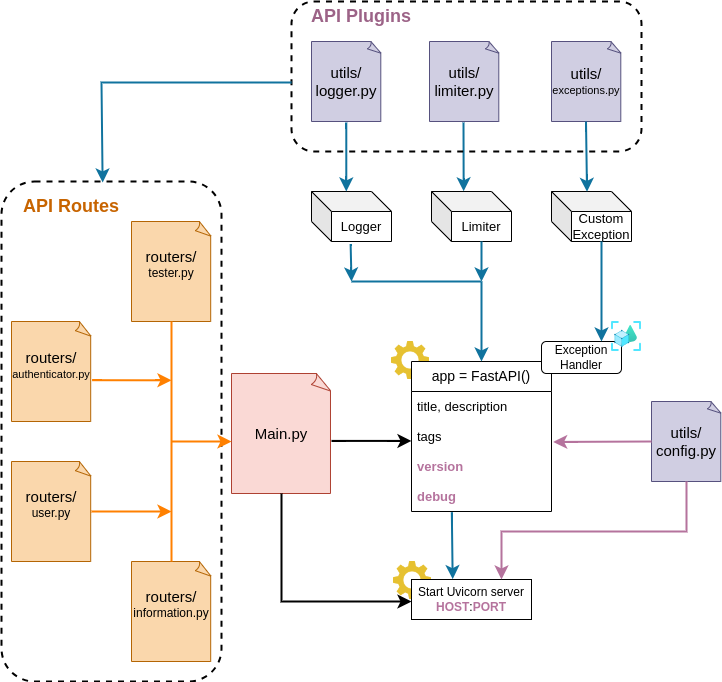

The diagram above was exported from draw.io. Its source (the exported page's mxGraphModel, read from the mxfile embedded in the PNG):
<mxGraphModel dx="908" dy="1159" grid="1" gridSize="10" guides="1" tooltips="1" connect="1" arrows="1" fold="1" page="1" pageScale="1" pageWidth="1169" pageHeight="827" math="0" shadow="0">
  <root>
    <mxCell id="0" />
    <mxCell id="1" parent="0" />
    <mxCell id="J82P67MRV6tjN6znmEd1-53" value="" style="rounded=1;whiteSpace=wrap;html=1;dashed=1;fillColor=none;strokeWidth=2;" parent="1" vertex="1">
      <mxGeometry x="110" y="260" width="220" height="500" as="geometry" />
    </mxCell>
    <mxCell id="iVfiiVyT47isUEkeQ9kk-46" value="&lt;span style=&quot;font-size: 15px;&quot;&gt;Main.py&lt;/span&gt;" style="whiteSpace=wrap;html=1;shape=mxgraph.basic.document;fillColor=#fad9d5;strokeColor=#ae4132;" parent="1" vertex="1">
      <mxGeometry x="340" y="452" width="100" height="120" as="geometry" />
    </mxCell>
    <mxCell id="J82P67MRV6tjN6znmEd1-3" value="" style="endArrow=classic;html=1;rounded=0;fontSize=12;startSize=8;endSize=8;curved=1;strokeWidth=2;" parent="1" edge="1">
      <mxGeometry width="50" height="50" relative="1" as="geometry">
        <mxPoint x="440" y="519.41" as="sourcePoint" />
        <mxPoint x="520" y="519.41" as="targetPoint" />
      </mxGeometry>
    </mxCell>
    <mxCell id="J82P67MRV6tjN6znmEd1-2" value="" style="shape=image;html=1;verticalAlign=top;verticalLabelPosition=bottom;labelBackgroundColor=#ffffff;imageAspect=0;aspect=fixed;image=https://cdn1.iconfinder.com/data/icons/business-488/128/13-128.png" parent="1" vertex="1">
      <mxGeometry x="500" y="420" width="38" height="38" as="geometry" />
    </mxCell>
    <mxCell id="J82P67MRV6tjN6znmEd1-4" value="&lt;font style=&quot;font-size: 14px;&quot;&gt;app = FastAPI()&lt;/font&gt;" style="swimlane;fontStyle=0;childLayout=stackLayout;horizontal=1;startSize=30;horizontalStack=0;resizeParent=1;resizeParentMax=0;resizeLast=0;collapsible=1;marginBottom=0;whiteSpace=wrap;html=1;" parent="1" vertex="1">
      <mxGeometry x="520" y="440" width="140" height="150" as="geometry" />
    </mxCell>
    <mxCell id="J82P67MRV6tjN6znmEd1-5" value="&lt;font style=&quot;font-size: 13px;&quot;&gt;title, description&lt;/font&gt;" style="text;strokeColor=none;fillColor=none;align=left;verticalAlign=middle;spacingLeft=4;spacingRight=4;overflow=hidden;points=[[0,0.5],[1,0.5]];portConstraint=eastwest;rotatable=0;whiteSpace=wrap;html=1;" parent="J82P67MRV6tjN6znmEd1-4" vertex="1">
      <mxGeometry y="30" width="140" height="30" as="geometry" />
    </mxCell>
    <mxCell id="J82P67MRV6tjN6znmEd1-6" value="&lt;font style=&quot;font-size: 13px;&quot;&gt;tags&lt;/font&gt;" style="text;strokeColor=none;fillColor=none;align=left;verticalAlign=middle;spacingLeft=4;spacingRight=4;overflow=hidden;points=[[0,0.5],[1,0.5]];portConstraint=eastwest;rotatable=0;whiteSpace=wrap;html=1;" parent="J82P67MRV6tjN6znmEd1-4" vertex="1">
      <mxGeometry y="60" width="140" height="30" as="geometry" />
    </mxCell>
    <mxCell id="J82P67MRV6tjN6znmEd1-7" value="&lt;b&gt;&lt;font style=&quot;font-size: 13px;&quot; color=&quot;#b5739d&quot;&gt;version&lt;/font&gt;&lt;/b&gt;" style="text;strokeColor=none;fillColor=none;align=left;verticalAlign=middle;spacingLeft=4;spacingRight=4;overflow=hidden;points=[[0,0.5],[1,0.5]];portConstraint=eastwest;rotatable=0;whiteSpace=wrap;html=1;" parent="J82P67MRV6tjN6znmEd1-4" vertex="1">
      <mxGeometry y="90" width="140" height="30" as="geometry" />
    </mxCell>
    <mxCell id="J82P67MRV6tjN6znmEd1-14" value="&lt;b style=&quot;&quot;&gt;&lt;font style=&quot;font-size: 13px;&quot; color=&quot;#b5739d&quot;&gt;debug&lt;/font&gt;&lt;/b&gt;" style="text;strokeColor=none;fillColor=none;align=left;verticalAlign=middle;spacingLeft=4;spacingRight=4;overflow=hidden;points=[[0,0.5],[1,0.5]];portConstraint=eastwest;rotatable=0;whiteSpace=wrap;html=1;" parent="J82P67MRV6tjN6znmEd1-4" vertex="1">
      <mxGeometry y="120" width="140" height="30" as="geometry" />
    </mxCell>
    <mxCell id="J82P67MRV6tjN6znmEd1-15" value="&lt;span style=&quot;font-size: 15px;&quot;&gt;utils/&lt;/span&gt;&lt;div&gt;&lt;span style=&quot;font-size: 15px;&quot;&gt;config.py&lt;/span&gt;&lt;/div&gt;" style="whiteSpace=wrap;html=1;shape=mxgraph.basic.document;fillColor=#d0cee2;strokeColor=#56517e;" parent="1" vertex="1">
      <mxGeometry x="760" y="480" width="70" height="80" as="geometry" />
    </mxCell>
    <mxCell id="J82P67MRV6tjN6znmEd1-16" value="" style="endArrow=classic;html=1;rounded=0;fontSize=12;startSize=8;endSize=8;curved=1;entryX=1.012;entryY=0.682;entryDx=0;entryDy=0;strokeColor=#B5739D;strokeWidth=2;entryPerimeter=0;" parent="1" target="J82P67MRV6tjN6znmEd1-6" edge="1">
      <mxGeometry width="50" height="50" relative="1" as="geometry">
        <mxPoint x="760" y="520" as="sourcePoint" />
        <mxPoint x="730" y="490" as="targetPoint" />
      </mxGeometry>
    </mxCell>
    <mxCell id="J82P67MRV6tjN6znmEd1-17" value="&lt;font style=&quot;font-size: 13px;&quot;&gt;Logger&lt;/font&gt;" style="shape=cube;whiteSpace=wrap;html=1;boundedLbl=1;backgroundOutline=1;darkOpacity=0.05;darkOpacity2=0.1;" parent="1" vertex="1">
      <mxGeometry x="420" y="270" width="80" height="50" as="geometry" />
    </mxCell>
    <mxCell id="J82P67MRV6tjN6znmEd1-18" value="&lt;font style=&quot;font-size: 13px;&quot;&gt;Limiter&lt;/font&gt;" style="shape=cube;whiteSpace=wrap;html=1;boundedLbl=1;backgroundOutline=1;darkOpacity=0.05;darkOpacity2=0.1;" parent="1" vertex="1">
      <mxGeometry x="540" y="270" width="80" height="50" as="geometry" />
    </mxCell>
    <mxCell id="J82P67MRV6tjN6znmEd1-19" value="&lt;font style=&quot;font-size: 13px;&quot;&gt;Custom&lt;/font&gt;&lt;div&gt;&lt;font style=&quot;font-size: 13px;&quot;&gt;Exception&lt;/font&gt;&lt;/div&gt;" style="shape=cube;whiteSpace=wrap;html=1;boundedLbl=1;backgroundOutline=1;darkOpacity=0.05;darkOpacity2=0.1;" parent="1" vertex="1">
      <mxGeometry x="660" y="270" width="80" height="50" as="geometry" />
    </mxCell>
    <mxCell id="J82P67MRV6tjN6znmEd1-20" value="" style="endArrow=classic;html=1;rounded=0;fontSize=12;startSize=8;endSize=8;curved=1;exitX=0.489;exitY=1.05;exitDx=0;exitDy=0;exitPerimeter=0;fillColor=#b1ddf0;strokeColor=#10739e;strokeWidth=2;" parent="1" source="J82P67MRV6tjN6znmEd1-17" edge="1">
      <mxGeometry width="50" height="50" relative="1" as="geometry">
        <mxPoint x="410" y="410" as="sourcePoint" />
        <mxPoint x="460" y="360" as="targetPoint" />
      </mxGeometry>
    </mxCell>
    <mxCell id="J82P67MRV6tjN6znmEd1-21" value="" style="endArrow=none;html=1;rounded=0;fontSize=12;startSize=8;endSize=8;curved=1;fillColor=#b1ddf0;strokeColor=#10739e;strokeWidth=2;" parent="1" edge="1">
      <mxGeometry width="50" height="50" relative="1" as="geometry">
        <mxPoint x="460" y="360" as="sourcePoint" />
        <mxPoint x="590" y="360" as="targetPoint" />
      </mxGeometry>
    </mxCell>
    <mxCell id="J82P67MRV6tjN6znmEd1-23" value="" style="endArrow=classic;html=1;rounded=0;fontSize=12;startSize=8;endSize=8;curved=1;exitX=0.489;exitY=1.05;exitDx=0;exitDy=0;exitPerimeter=0;fillColor=#b1ddf0;strokeColor=#10739e;strokeWidth=2;" parent="1" edge="1">
      <mxGeometry width="50" height="50" relative="1" as="geometry">
        <mxPoint x="590" y="320" as="sourcePoint" />
        <mxPoint x="590" y="360" as="targetPoint" />
      </mxGeometry>
    </mxCell>
    <mxCell id="J82P67MRV6tjN6znmEd1-25" value="" style="endArrow=classic;html=1;rounded=0;fontSize=12;startSize=8;endSize=8;curved=1;entryX=0.5;entryY=0;entryDx=0;entryDy=0;strokeWidth=2;fillColor=#b1ddf0;strokeColor=#10739e;" parent="1" target="J82P67MRV6tjN6znmEd1-4" edge="1">
      <mxGeometry width="50" height="50" relative="1" as="geometry">
        <mxPoint x="590" y="360" as="sourcePoint" />
        <mxPoint x="601" y="370" as="targetPoint" />
      </mxGeometry>
    </mxCell>
    <mxCell id="J82P67MRV6tjN6znmEd1-27" value="&lt;span style=&quot;font-size: 15px;&quot;&gt;utils/&lt;/span&gt;&lt;div&gt;&lt;span style=&quot;font-size: 15px;&quot;&gt;logger.py&lt;/span&gt;&lt;/div&gt;" style="whiteSpace=wrap;html=1;shape=mxgraph.basic.document;fillColor=#d0cee2;strokeColor=#56517e;" parent="1" vertex="1">
      <mxGeometry x="420" y="120" width="70" height="80" as="geometry" />
    </mxCell>
    <mxCell id="J82P67MRV6tjN6znmEd1-28" value="&lt;span style=&quot;font-size: 15px;&quot;&gt;utils/&lt;/span&gt;&lt;div&gt;&lt;span style=&quot;font-size: 15px;&quot;&gt;limiter.py&lt;/span&gt;&lt;/div&gt;" style="whiteSpace=wrap;html=1;shape=mxgraph.basic.document;fillColor=#d0cee2;strokeColor=#56517e;" parent="1" vertex="1">
      <mxGeometry x="538" y="120" width="70" height="80" as="geometry" />
    </mxCell>
    <mxCell id="J82P67MRV6tjN6znmEd1-29" value="&lt;span style=&quot;font-size: 15px;&quot;&gt;utils/&lt;/span&gt;&lt;div&gt;&lt;font style=&quot;font-size: 11px;&quot;&gt;exceptions.py&lt;/font&gt;&lt;/div&gt;" style="whiteSpace=wrap;html=1;shape=mxgraph.basic.document;fillColor=#d0cee2;strokeColor=#56517e;" parent="1" vertex="1">
      <mxGeometry x="660" y="120" width="70" height="80" as="geometry" />
    </mxCell>
    <mxCell id="J82P67MRV6tjN6znmEd1-30" value="" style="endArrow=classic;html=1;rounded=0;fontSize=12;startSize=8;endSize=8;curved=1;exitX=0.489;exitY=1.05;exitDx=0;exitDy=0;exitPerimeter=0;fillColor=#b1ddf0;strokeColor=#10739e;entryX=0.444;entryY=0.007;entryDx=0;entryDy=0;entryPerimeter=0;strokeWidth=2;" parent="1" target="J82P67MRV6tjN6znmEd1-19" edge="1">
      <mxGeometry width="50" height="50" relative="1" as="geometry">
        <mxPoint x="694.5" y="200" as="sourcePoint" />
        <mxPoint x="695.5" y="240" as="targetPoint" />
      </mxGeometry>
    </mxCell>
    <mxCell id="J82P67MRV6tjN6znmEd1-31" value="" style="endArrow=classic;html=1;rounded=0;fontSize=12;startSize=8;endSize=8;curved=1;fillColor=#b1ddf0;strokeColor=#10739e;entryX=0.402;entryY=-0.003;entryDx=0;entryDy=0;entryPerimeter=0;strokeWidth=2;" parent="1" target="J82P67MRV6tjN6znmEd1-18" edge="1">
      <mxGeometry width="50" height="50" relative="1" as="geometry">
        <mxPoint x="572" y="201" as="sourcePoint" />
        <mxPoint x="573.75" y="270" as="targetPoint" />
      </mxGeometry>
    </mxCell>
    <mxCell id="J82P67MRV6tjN6znmEd1-32" value="" style="endArrow=classic;html=1;rounded=0;fontSize=12;startSize=8;endSize=8;curved=1;fillColor=#b1ddf0;strokeColor=#10739e;entryX=0.402;entryY=-0.003;entryDx=0;entryDy=0;entryPerimeter=0;strokeWidth=2;" parent="1" edge="1">
      <mxGeometry width="50" height="50" relative="1" as="geometry">
        <mxPoint x="454.79" y="201" as="sourcePoint" />
        <mxPoint x="454.79" y="270" as="targetPoint" />
      </mxGeometry>
    </mxCell>
    <mxCell id="J82P67MRV6tjN6znmEd1-34" value="Exception Handler" style="rounded=1;whiteSpace=wrap;html=1;" parent="1" vertex="1">
      <mxGeometry x="650" y="420" width="80" height="32" as="geometry" />
    </mxCell>
    <mxCell id="J82P67MRV6tjN6znmEd1-33" value="" style="image;aspect=fixed;html=1;points=[];align=center;fontSize=12;image=img/lib/azure2/ai_machine_learning/Azure_Object_Understanding.svg;" parent="1" vertex="1">
      <mxGeometry x="720" y="400" width="30" height="30" as="geometry" />
    </mxCell>
    <mxCell id="J82P67MRV6tjN6znmEd1-35" value="" style="endArrow=classic;html=1;rounded=0;fontSize=12;startSize=8;endSize=8;curved=1;exitX=0.489;exitY=1.05;exitDx=0;exitDy=0;exitPerimeter=0;fillColor=#b1ddf0;strokeColor=#10739e;entryX=0.75;entryY=0;entryDx=0;entryDy=0;strokeWidth=2;" parent="1" target="J82P67MRV6tjN6znmEd1-34" edge="1">
      <mxGeometry width="50" height="50" relative="1" as="geometry">
        <mxPoint x="710" y="320" as="sourcePoint" />
        <mxPoint x="710" y="360" as="targetPoint" />
      </mxGeometry>
    </mxCell>
    <mxCell id="J82P67MRV6tjN6znmEd1-38" value="" style="endArrow=classic;html=1;rounded=0;fontSize=12;startSize=8;endSize=8;strokeWidth=2;edgeStyle=orthogonalEdgeStyle;" parent="1" edge="1">
      <mxGeometry width="50" height="50" relative="1" as="geometry">
        <mxPoint x="390" y="572" as="sourcePoint" />
        <mxPoint x="520" y="680" as="targetPoint" />
        <Array as="points">
          <mxPoint x="390" y="680" />
          <mxPoint x="510" y="680" />
        </Array>
      </mxGeometry>
    </mxCell>
    <mxCell id="J82P67MRV6tjN6znmEd1-39" value="" style="shape=image;html=1;verticalAlign=top;verticalLabelPosition=bottom;labelBackgroundColor=#ffffff;imageAspect=0;aspect=fixed;image=https://cdn1.iconfinder.com/data/icons/business-488/128/13-128.png" parent="1" vertex="1">
      <mxGeometry x="502" y="640" width="38" height="38" as="geometry" />
    </mxCell>
    <mxCell id="J82P67MRV6tjN6znmEd1-40" value="Start Uvicorn server&lt;br&gt;&lt;b&gt;&lt;font color=&quot;#b5739d&quot;&gt;HOST&lt;/font&gt;&lt;/b&gt;:&lt;b&gt;&lt;font color=&quot;#b5739d&quot;&gt;PORT&lt;/font&gt;&lt;/b&gt;" style="rounded=0;whiteSpace=wrap;html=1;" parent="1" vertex="1">
      <mxGeometry x="520" y="658" width="120" height="40" as="geometry" />
    </mxCell>
    <mxCell id="J82P67MRV6tjN6znmEd1-43" style="edgeStyle=none;curved=0;rounded=0;orthogonalLoop=1;jettySize=auto;html=1;entryX=0.75;entryY=0;entryDx=0;entryDy=0;fontSize=12;startSize=8;endSize=8;strokeWidth=2;strokeColor=#B5739D;" parent="1" source="J82P67MRV6tjN6znmEd1-15" target="J82P67MRV6tjN6znmEd1-40" edge="1">
      <mxGeometry relative="1" as="geometry">
        <mxPoint x="781" y="560" as="sourcePoint" />
        <mxPoint x="580" y="658" as="targetPoint" />
        <Array as="points">
          <mxPoint x="795" y="610" />
          <mxPoint x="610" y="610" />
        </Array>
      </mxGeometry>
    </mxCell>
    <mxCell id="J82P67MRV6tjN6znmEd1-44" value="" style="endArrow=classic;html=1;rounded=0;fontSize=12;startSize=8;endSize=8;curved=1;strokeWidth=2;fillColor=#b1ddf0;strokeColor=#10739e;exitX=0.288;exitY=1.022;exitDx=0;exitDy=0;exitPerimeter=0;entryX=0.343;entryY=-0.009;entryDx=0;entryDy=0;entryPerimeter=0;" parent="1" source="J82P67MRV6tjN6znmEd1-14" target="J82P67MRV6tjN6znmEd1-40" edge="1">
      <mxGeometry width="50" height="50" relative="1" as="geometry">
        <mxPoint x="550" y="590" as="sourcePoint" />
        <mxPoint x="560" y="650" as="targetPoint" />
      </mxGeometry>
    </mxCell>
    <mxCell id="J82P67MRV6tjN6znmEd1-45" value="&lt;span style=&quot;font-size: 15px;&quot;&gt;routers/&lt;/span&gt;&lt;br&gt;&lt;font style=&quot;font-size: 11px;&quot;&gt;authenticator.py&lt;/font&gt;&lt;div style=&quot;font-size: 11px;&quot;&gt;&lt;span style=&quot;&quot;&gt;&lt;br&gt;&lt;/span&gt;&lt;/div&gt;" style="whiteSpace=wrap;html=1;shape=mxgraph.basic.document;fillColor=#fad7ac;strokeColor=#b46504;" parent="1" vertex="1">
      <mxGeometry x="120" y="400" width="80" height="100" as="geometry" />
    </mxCell>
    <mxCell id="J82P67MRV6tjN6znmEd1-46" value="&lt;span style=&quot;font-size: 15px;&quot;&gt;routers/&lt;/span&gt;&lt;br&gt;&lt;font style=&quot;font-size: 12px;&quot;&gt;information.py&lt;/font&gt;&lt;div style=&quot;&quot;&gt;&lt;span style=&quot;&quot;&gt;&lt;br&gt;&lt;/span&gt;&lt;/div&gt;" style="whiteSpace=wrap;html=1;shape=mxgraph.basic.document;fillColor=#fad7ac;strokeColor=#b46504;" parent="1" vertex="1">
      <mxGeometry x="240" y="640" width="80" height="100" as="geometry" />
    </mxCell>
    <mxCell id="J82P67MRV6tjN6znmEd1-47" value="&lt;span style=&quot;font-size: 15px;&quot;&gt;routers/&lt;/span&gt;&lt;br&gt;&lt;font style=&quot;font-size: 12px;&quot;&gt;tester.py&lt;/font&gt;&lt;div style=&quot;&quot;&gt;&lt;span style=&quot;&quot;&gt;&lt;br&gt;&lt;/span&gt;&lt;/div&gt;" style="whiteSpace=wrap;html=1;shape=mxgraph.basic.document;fillColor=#fad7ac;strokeColor=#b46504;" parent="1" vertex="1">
      <mxGeometry x="240" y="300" width="80" height="100" as="geometry" />
    </mxCell>
    <mxCell id="J82P67MRV6tjN6znmEd1-48" value="&lt;span style=&quot;font-size: 15px;&quot;&gt;routers/&lt;/span&gt;&lt;br&gt;&lt;font style=&quot;font-size: 12px;&quot;&gt;user.py&lt;/font&gt;&lt;div style=&quot;&quot;&gt;&lt;span style=&quot;&quot;&gt;&lt;br&gt;&lt;/span&gt;&lt;/div&gt;" style="whiteSpace=wrap;html=1;shape=mxgraph.basic.document;fillColor=#fad7ac;strokeColor=#b46504;" parent="1" vertex="1">
      <mxGeometry x="120" y="540" width="80" height="100" as="geometry" />
    </mxCell>
    <mxCell id="J82P67MRV6tjN6znmEd1-49" value="" style="endArrow=none;html=1;rounded=0;fontSize=12;startSize=8;endSize=8;curved=1;strokeWidth=2;strokeColor=#FF8000;" parent="1" edge="1">
      <mxGeometry width="50" height="50" relative="1" as="geometry">
        <mxPoint x="280" y="640" as="sourcePoint" />
        <mxPoint x="280" y="400" as="targetPoint" />
      </mxGeometry>
    </mxCell>
    <mxCell id="J82P67MRV6tjN6znmEd1-50" value="" style="endArrow=classic;html=1;rounded=0;fontSize=12;startSize=8;endSize=8;curved=1;strokeWidth=2;strokeColor=#FF8000;" parent="1" edge="1">
      <mxGeometry width="50" height="50" relative="1" as="geometry">
        <mxPoint x="280" y="520" as="sourcePoint" />
        <mxPoint x="340" y="520" as="targetPoint" />
      </mxGeometry>
    </mxCell>
    <mxCell id="J82P67MRV6tjN6znmEd1-51" value="" style="endArrow=classic;html=1;rounded=0;fontSize=12;startSize=8;endSize=8;curved=1;strokeWidth=2;strokeColor=#FF8000;exitX=1;exitY=0.5;exitDx=0;exitDy=0;exitPerimeter=0;" parent="1" source="J82P67MRV6tjN6znmEd1-48" edge="1">
      <mxGeometry width="50" height="50" relative="1" as="geometry">
        <mxPoint x="200" y="589.17" as="sourcePoint" />
        <mxPoint x="280" y="590" as="targetPoint" />
      </mxGeometry>
    </mxCell>
    <mxCell id="J82P67MRV6tjN6znmEd1-52" value="" style="endArrow=classic;html=1;rounded=0;fontSize=12;startSize=8;endSize=8;curved=1;strokeWidth=2;strokeColor=#FF8000;exitX=1.007;exitY=0.587;exitDx=0;exitDy=0;exitPerimeter=0;" parent="1" source="J82P67MRV6tjN6znmEd1-45" edge="1">
      <mxGeometry width="50" height="50" relative="1" as="geometry">
        <mxPoint x="200" y="458" as="sourcePoint" />
        <mxPoint x="280" y="458.83000000000004" as="targetPoint" />
      </mxGeometry>
    </mxCell>
    <mxCell id="J82P67MRV6tjN6znmEd1-54" value="&lt;font color=&quot;#c76400&quot; style=&quot;font-size: 18px;&quot;&gt;&lt;b&gt;API Routes&lt;/b&gt;&lt;/font&gt;" style="text;html=1;align=center;verticalAlign=middle;whiteSpace=wrap;rounded=0;fontSize=16;" parent="1" vertex="1">
      <mxGeometry x="120" y="270" width="120" height="30" as="geometry" />
    </mxCell>
    <mxCell id="J82P67MRV6tjN6znmEd1-56" style="edgeStyle=none;curved=1;rounded=0;orthogonalLoop=1;jettySize=auto;html=1;entryX=1;entryY=0.75;entryDx=0;entryDy=0;fontSize=12;startSize=8;endSize=8;" parent="1" source="J82P67MRV6tjN6znmEd1-54" target="J82P67MRV6tjN6znmEd1-54" edge="1">
      <mxGeometry relative="1" as="geometry" />
    </mxCell>
    <mxCell id="J82P67MRV6tjN6znmEd1-57" value="" style="rounded=1;whiteSpace=wrap;html=1;dashed=1;fillColor=none;strokeWidth=2;" parent="1" vertex="1">
      <mxGeometry x="400" y="80" width="350" height="150" as="geometry" />
    </mxCell>
    <mxCell id="J82P67MRV6tjN6znmEd1-58" value="&lt;font color=&quot;#9c6387&quot; style=&quot;font-size: 18px;&quot;&gt;&lt;b&gt;API Plugins&lt;/b&gt;&lt;/font&gt;" style="text;html=1;align=center;verticalAlign=middle;whiteSpace=wrap;rounded=0;fontSize=16;" parent="1" vertex="1">
      <mxGeometry x="410" y="80" width="120" height="30" as="geometry" />
    </mxCell>
    <mxCell id="J82P67MRV6tjN6znmEd1-59" value="" style="endArrow=classic;html=1;rounded=0;fontSize=12;startSize=8;endSize=8;curved=0;fillColor=#b1ddf0;strokeColor=#10739e;strokeWidth=2;entryX=0.46;entryY=0.002;entryDx=0;entryDy=0;entryPerimeter=0;" parent="1" target="J82P67MRV6tjN6znmEd1-53" edge="1">
      <mxGeometry width="50" height="50" relative="1" as="geometry">
        <mxPoint x="400" y="161" as="sourcePoint" />
        <mxPoint x="260" y="210" as="targetPoint" />
        <Array as="points">
          <mxPoint x="210" y="161" />
        </Array>
      </mxGeometry>
    </mxCell>
  </root>
</mxGraphModel>